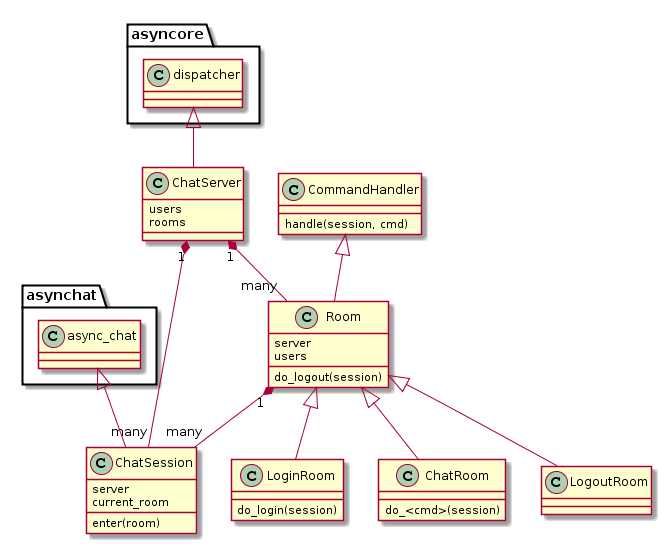

The diagram above was rendered by PlantUML. Its source (embedded in the PNG):
@startuml
ChatServer "1" *-- "many" ChatSession
ChatServer "1" *-- "many" Room
Room "1" *-- "many" ChatSession

CommandHandler : handle(session, cmd)
Room : server
Room : users
Room : do_logout(session)
LoginRoom : do_login(session)
ChatRoom : do_<cmd>(session)

ChatSession : server
ChatSession : current_room
ChatSession : enter(room)

ChatServer : users
ChatServer : rooms

asyncore.dispatcher <|-- ChatServer
asynchat.async_chat <|-- ChatSession
CommandHandler <|-- Room
Room <|-- LoginRoom
Room <|-- LogoutRoom
Room <|-- ChatRoom
@enduml